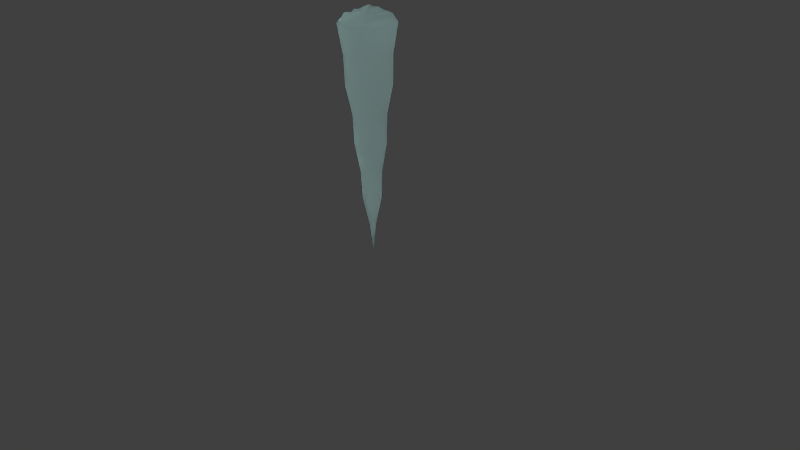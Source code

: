 # Source: estaca.blend  (saved by Blender 2.72.0; exported with 4.5.12 LTS)
import bpy
from mathutils import Matrix  # noqa: F401  (used for matrix-valued properties, if any)

bpy.ops.wm.read_factory_settings(use_empty=True)
scene = bpy.context.scene
scene.name = 'Scene'

# ---- collections
col_collection_1 = bpy.data.collections.new('Collection 1'); scene.collection.children.link(col_collection_1)

# ---- materials (node trees are filled in below, after node groups)
mat_ice = bpy.data.materials.new('Ice')
mat_ice.alpha_threshold = 0.0
mat_ice.roughness = 0.5

# ---- material node trees
mat_ice.use_nodes = True; mat_ice.node_tree.nodes.clear()
_N = mat_ice.node_tree.nodes; _L = mat_ice.node_tree.links
n0 = _N.new('ShaderNodeOutputMaterial'); n0.name = 'Material Output'; n0.location = (300, 300)
n1 = _N.new('ShaderNodeAddShader'); n1.name = 'Add Shader'; n1.location = (110, 300)
n2 = _N.new('ShaderNodeBsdfGlass'); n2.name = 'Glass BSDF'; n2.location = (-90, 300)
n2.distribution = 'BECKMANN'
n2.inputs[0].default_value = (0.7157, 0.8, 0.7207, 1.0)
n2.inputs[1].default_value = 0.4472
n2.inputs[2].default_value = 1.45
n3 = _N.new('ShaderNodeBsdfTranslucent'); n3.name = 'Translucent BSDF'; n3.location = (-80, 300)
n3.inputs[0].default_value = (0.6893, 0.8456, 0.8971, 1.0)
_L.new(n1.outputs[0], n0.inputs[0])
_L.new(n2.outputs[0], n1.inputs[0])
_L.new(n3.outputs[0], n1.inputs[1])
n0.is_active_output = True

# ---- world
world_world = bpy.data.worlds.new('World'); scene.world = world_world
world_world.color = (0.05088, 0.05088, 0.05088)
world_world.use_sun_shadow = False
world_world.sun_shadow_jitter_overblur = 0.0
world_world.cycles.sampling_method = 'MANUAL'
world_world.cycles.sample_map_resolution = 256

# ---- cameras
cam_camera = bpy.data.cameras.new('Camera')
cam_camera.clip_end = 100.0
cam_camera.lens = 35.0
cam_camera.sensor_width = 32.0
cam_camera.sensor_height = 18.0
cam_camera.ortho_scale = 7.314
cam_camera.dof.focus_distance = 0.0

# ---- lights
light_lamp = bpy.data.lights.new('Lamp', 'POINT')
light_lamp.transmission_factor = 0.0
light_lamp.cutoff_distance = 30.0
light_lamp.energy = 100.0
light_lamp.shadow_buffer_clip_start = 1.001
light_lamp.shadow_soft_size = 0.1
light_lamp.shadow_maximum_resolution = 0.006
light_lamp.use_absolute_resolution = True
light_lamp.cycles.use_multiple_importance_sampling = False

# ---- meshes
me_cone_001 = bpy.data.meshes.new('Cone.001')
me_cone_001.from_pydata([(0.0, 1.0, -1.0), (0.1951, 0.9808, -1.0), (0.3827, 0.9239, -1.0), (0.5556, 0.8315, -1.0), (0.7071, 0.7071, -1.0), (0.8315, 0.5556, -1.0), (0.9239, 0.3827, -1.0), (0.9808, 0.1951, -1.0), (1.0, 7.55e-08, -1.0), (0.0, 0.0, 1.0), (0.9808, -0.1951, -1.0), (0.9239, -0.3827, -1.0), (0.8315, -0.5556, -1.0), (0.7071, -0.7071, -1.0), (0.5556, -0.8315, -1.0), (0.3827, -0.9239, -1.0), (0.1951, -0.9808, -1.0), (-3.258e-07, -1.0, -1.0), (-0.1951, -0.9808, -1.0), (-0.3827, -0.9239, -1.0), (-0.5556, -0.8315, -1.0), (-0.7071, -0.7071, -1.0), (-0.8315, -0.5556, -1.0), (-0.9239, -0.3827, -1.0), (-0.9808, -0.1951, -1.0), (-1.0, 9.656e-07, -1.0), (-0.9808, 0.1951, -1.0), (-0.9239, 0.3827, -1.0), (-0.8315, 0.5556, -1.0), (-0.7071, 0.7071, -1.0), (-0.5556, 0.8315, -1.0), (-0.3827, 0.9239, -1.0), (-0.1951, 0.9808, -1.0), (0.04125, 0.09958, 0.75), (0.1265, 0.3053, 0.5), (0.1435, 0.3465, 0.25), (0.2142, 0.517, 0.0), (0.2251, 0.5434, -0.25), (0.3082, 0.744, -0.5), (0.3169, 0.7651, -0.75), (0.02103, 0.1057, 0.75), (0.06447, 0.3241, 0.5), (0.07316, 0.3678, 0.25), (0.1092, 0.5489, 0.0), (0.1148, 0.5769, -0.25), (0.1571, 0.7898, -0.5), (0.1616, 0.8122, -0.75), (3.292e-09, 0.8281, -0.75), (-6.383e-09, 0.8053, -0.5), (4.276e-09, 0.5882, -0.25), (-7.106e-09, 0.5596, 0.0), (0.0, 0.375, 0.25), (-9.592e-09, 0.3305, 0.5), (2.021e-09, 0.1078, 0.75), (-0.02103, 0.1057, 0.75), (-0.06447, 0.3241, 0.5), (-0.07316, 0.3678, 0.25), (-0.1092, 0.5489, 0.0), (-0.1148, 0.5769, -0.25), (-0.1571, 0.7898, -0.5), (-0.1616, 0.8122, -0.75), (-0.04125, 0.09958, 0.75), (-0.1265, 0.3053, 0.5), (-0.1435, 0.3465, 0.25), (-0.2142, 0.517, 0.0), (-0.2251, 0.5434, -0.25), (-0.3082, 0.744, -0.5), (-0.3169, 0.7651, -0.75), (-0.05988, 0.08962, 0.75), (-0.1836, 0.2748, 0.5), (-0.2083, 0.3118, 0.25), (-0.3109, 0.4653, 0.0), (-0.3268, 0.4891, -0.25), (-0.4474, 0.6696, -0.5), (-0.4601, 0.6886, -0.75), (-0.07621, 0.07621, 0.75), (-0.2337, 0.2337, 0.5), (-0.2652, 0.2652, 0.25), (-0.3957, 0.3957, 0.0), (-0.4159, 0.4159, -0.25), (-0.5694, 0.5694, -0.5), (-0.5856, 0.5856, -0.75), (-0.08962, 0.05988, 0.75), (-0.2748, 0.1836, 0.5), (-0.3118, 0.2083, 0.25), (-0.4653, 0.3109, 0.0), (-0.4891, 0.3268, -0.25), (-0.6696, 0.4474, -0.5), (-0.6886, 0.4601, -0.75), (0.1078, 1.314e-08, 0.75), (0.3305, 1.568e-09, 0.5), (0.375, 2.831e-08, 0.25), (0.5596, 2.526e-08, 0.0), (0.5882, 5.526e-08, -0.25), (0.8053, 4.172e-08, -0.5), (0.8281, 7.539e-08, -0.75), (-0.09958, 0.04125, 0.75), (-0.3053, 0.1265, 0.5), (-0.3465, 0.1435, 0.25), (-0.517, 0.2142, 0.0), (-0.5434, 0.2251, -0.25), (-0.744, 0.3082, -0.5), (-0.7651, 0.3169, -0.75), (-0.1057, 0.02103, 0.75), (-0.3241, 0.06447, 0.5), (-0.3678, 0.07316, 0.25), (-0.5489, 0.1092, 0.0), (-0.5769, 0.1148, -0.25), (-0.7898, 0.1571, -0.5), (-0.8122, 0.1616, -0.75), (-0.1078, 1.091e-07, 0.75), (-0.3305, 2.957e-07, 0.5), (-0.375, 3.621e-07, 0.25), (-0.5596, 5.234e-07, 0.0), (-0.5882, 5.788e-07, -0.25), (-0.8053, 7.585e-07, -0.5), (-0.8281, 8.125e-07, -0.75), (-0.1057, -0.02103, 0.75), (-0.3241, -0.06447, 0.5), (-0.3678, -0.07316, 0.25), (-0.5489, -0.1092, 0.0), (-0.5769, -0.1148, -0.25), (-0.7898, -0.1571, -0.5), (-0.8122, -0.1616, -0.75), (-0.09958, -0.04125, 0.75), (-0.3053, -0.1265, 0.5), (-0.3465, -0.1435, 0.25), (-0.517, -0.2142, 0.0), (-0.5434, -0.2251, -0.25), (-0.744, -0.3082, -0.5), (-0.7651, -0.3169, -0.75), (-0.08962, -0.05988, 0.75), (-0.2748, -0.1836, 0.5), (-0.3118, -0.2083, 0.25), (-0.4653, -0.3109, 0.0), (-0.4891, -0.3268, -0.25), (-0.6696, -0.4474, -0.5), (-0.6886, -0.4601, -0.75), (-0.07621, -0.07621, 0.75), (-0.2337, -0.2337, 0.5), (-0.2652, -0.2652, 0.25), (-0.3957, -0.3957, 0.0), (-0.4159, -0.4159, -0.25), (-0.5694, -0.5694, -0.5), (-0.5856, -0.5856, -0.75), (-0.05988, -0.08962, 0.75), (-0.1836, -0.2748, 0.5), (-0.2083, -0.3118, 0.25), (-0.3109, -0.4653, 0.0), (-0.3268, -0.4891, -0.25), (-0.4474, -0.6696, -0.5), (-0.4601, -0.6886, -0.75), (-0.04125, -0.09958, 0.75), (-0.1265, -0.3053, 0.5), (-0.1435, -0.3465, 0.25), (-0.2142, -0.517, 0.0), (-0.2251, -0.5434, -0.25), (-0.3082, -0.744, -0.5), (-0.3169, -0.7651, -0.75), (-0.02103, -0.1057, 0.75), (-0.06447, -0.3241, 0.5), (-0.07316, -0.3678, 0.25), (-0.1092, -0.5489, 0.0), (-0.1148, -0.5769, -0.25), (-0.1571, -0.7898, -0.5), (-0.1616, -0.8122, -0.75), (-3.31e-08, -0.1078, 0.75), (-1.173e-07, -0.3305, 0.5), (-1.222e-07, -0.375, 0.25), (-1.895e-07, -0.5596, 0.0), (-1.874e-07, -0.5882, -0.25), (-2.688e-07, -0.8053, -0.5), (-2.665e-07, -0.8281, -0.75), (0.02103, -0.1057, 0.75), (0.06447, -0.3241, 0.5), (0.07316, -0.3678, 0.25), (0.1092, -0.5489, 0.0), (0.1148, -0.5769, -0.25), (0.1571, -0.7898, -0.5), (0.1616, -0.8122, -0.75), (0.04125, -0.09958, 0.75), (0.1265, -0.3053, 0.5), (0.1435, -0.3465, 0.25), (0.2142, -0.517, 0.0), (0.2251, -0.5434, -0.25), (0.3082, -0.744, -0.5), (0.3169, -0.7651, -0.75), (0.05988, -0.08962, 0.75), (0.1836, -0.2748, 0.5), (0.2083, -0.3118, 0.25), (0.3109, -0.4653, 0.0), (0.3268, -0.4891, -0.25), (0.4474, -0.6696, -0.5), (0.4601, -0.6886, -0.75), (0.07621, -0.07621, 0.75), (0.2337, -0.2337, 0.5), (0.2652, -0.2652, 0.25), (0.3957, -0.3957, 0.0), (0.4159, -0.4159, -0.25), (0.5694, -0.5694, -0.5), (0.5856, -0.5856, -0.75), (0.08962, -0.05988, 0.75), (0.2748, -0.1836, 0.5), (0.3118, -0.2083, 0.25), (0.4653, -0.3109, 0.0), (0.4891, -0.3268, -0.25), (0.6696, -0.4474, -0.5), (0.6886, -0.4601, -0.75), (0.09958, -0.04125, 0.75), (0.3053, -0.1265, 0.5), (0.3465, -0.1435, 0.25), (0.517, -0.2142, 0.0), (0.5434, -0.2251, -0.25), (0.744, -0.3082, -0.5), (0.7651, -0.3169, -0.75), (0.1057, -0.02103, 0.75), (0.3241, -0.06447, 0.5), (0.3678, -0.07316, 0.25), (0.5489, -0.1092, 0.0), (0.5769, -0.1148, -0.25), (0.7898, -0.1571, -0.5), (0.8122, -0.1616, -0.75), (0.1057, 0.02103, 0.75), (0.3241, 0.06447, 0.5), (0.3678, 0.07316, 0.25), (0.5489, 0.1092, 0.0), (0.5769, 0.1148, -0.25), (0.7898, 0.1571, -0.5), (0.8122, 0.1616, -0.75), (0.09958, 0.04125, 0.75), (0.3053, 0.1265, 0.5), (0.3465, 0.1435, 0.25), (0.517, 0.2142, 0.0), (0.5434, 0.2251, -0.25), (0.744, 0.3082, -0.5), (0.7651, 0.3169, -0.75), (0.08962, 0.05988, 0.75), (0.2748, 0.1836, 0.5), (0.3118, 0.2083, 0.25), (0.4653, 0.3109, 0.0), (0.4891, 0.3268, -0.25), (0.6696, 0.4474, -0.5), (0.6886, 0.4601, -0.75), (0.07621, 0.07621, 0.75), (0.2337, 0.2337, 0.5), (0.2652, 0.2652, 0.25), (0.3957, 0.3957, 0.0), (0.4159, 0.4159, -0.25), (0.5694, 0.5694, -0.5), (0.5856, 0.5856, -0.75), (0.05988, 0.08962, 0.75), (0.1836, 0.2748, 0.5), (0.2083, 0.3118, 0.25), (0.3109, 0.4653, 0.0), (0.3268, 0.4891, -0.25), (0.4474, 0.6696, -0.5), (0.4601, 0.6886, -0.75), (1.765e-08, 0.8513, -1.057), (0.1661, 0.835, -1.057), (0.2852, 0.747, -1.052), (0.4324, 0.6683, -1.052), (0.5614, 0.5624, -1.052), (0.7079, 0.473, -1.065), (0.7865, 0.3258, -1.066), (0.835, 0.1661, -1.066), (0.8513, 1.495e-07, -1.066), (0.835, -0.1661, -1.066), (0.7865, -0.3258, -1.066), (0.7079, -0.473, -1.069), (0.602, -0.602, -1.057), (0.473, -0.7079, -1.057), (0.3258, -0.7865, -1.057), (0.1661, -0.835, -1.057), (-2.597e-07, -0.8513, -1.057), (-0.1661, -0.835, -1.064), (-0.3258, -0.7865, -1.08), (-0.473, -0.7079, -1.08), (-0.602, -0.602, -1.095), (-0.7079, -0.473, -1.08), (-0.7865, -0.3258, -1.063), (-0.835, -0.1661, -1.068), (-0.8513, 8.872e-07, -1.034), (-0.835, 0.1661, -1.057), (-0.7865, 0.3258, -1.057), (-0.7079, 0.3683, -1.057), (-0.602, 0.4973, -1.057), (-0.473, 0.6032, -1.057), (-0.3258, 0.7865, -1.057), (-0.1661, 0.835, -1.057), (-0.008179, 0.08304, -1.08)], [], [(61, 9, 54), (53, 9, 40), (68, 9, 61), (75, 9, 68), (82, 9, 75), (96, 9, 82), (103, 9, 96), (110, 9, 103), (117, 9, 110), (124, 9, 117), (131, 9, 124), (138, 9, 131), (145, 9, 138), (152, 9, 145), (159, 9, 152), (166, 9, 159), (173, 9, 166), (180, 9, 173), (187, 9, 180), (194, 9, 187), (201, 9, 194), (208, 9, 201), (215, 9, 208), (89, 9, 215), (222, 9, 89), (229, 9, 222), (236, 9, 229), (243, 9, 236), (250, 9, 243), (33, 9, 250), (54, 9, 53), (40, 9, 33), (24, 25, 281, 280), (31, 67, 60, 32), (67, 66, 59, 60), (66, 65, 58, 59), (65, 64, 57, 58), (64, 63, 56, 57), (63, 62, 55, 56), (62, 61, 54, 55), (0, 47, 46, 1), (47, 48, 45, 46), (48, 49, 44, 45), (49, 50, 43, 44), (50, 51, 42, 43), (51, 52, 41, 42), (52, 53, 40, 41), (30, 74, 67, 31), (74, 73, 66, 67), (73, 72, 65, 66), (72, 71, 64, 65), (71, 70, 63, 64), (70, 69, 62, 63), (69, 68, 61, 62), (29, 81, 74, 30), (81, 80, 73, 74), (80, 79, 72, 73), (79, 78, 71, 72), (78, 77, 70, 71), (77, 76, 69, 70), (76, 75, 68, 69), (28, 88, 81, 29), (88, 87, 80, 81), (87, 86, 79, 80), (86, 85, 78, 79), (85, 84, 77, 78), (84, 83, 76, 77), (83, 82, 75, 76), (27, 102, 88, 28), (102, 101, 87, 88), (101, 100, 86, 87), (100, 99, 85, 86), (99, 98, 84, 85), (98, 97, 83, 84), (97, 96, 82, 83), (26, 109, 102, 27), (109, 108, 101, 102), (108, 107, 100, 101), (107, 106, 99, 100), (106, 105, 98, 99), (105, 104, 97, 98), (104, 103, 96, 97), (25, 116, 109, 26), (116, 115, 108, 109), (115, 114, 107, 108), (114, 113, 106, 107), (113, 112, 105, 106), (112, 111, 104, 105), (111, 110, 103, 104), (24, 123, 116, 25), (123, 122, 115, 116), (122, 121, 114, 115), (121, 120, 113, 114), (120, 119, 112, 113), (119, 118, 111, 112), (118, 117, 110, 111), (23, 130, 123, 24), (130, 129, 122, 123), (129, 128, 121, 122), (128, 127, 120, 121), (127, 126, 119, 120), (126, 125, 118, 119), (125, 124, 117, 118), (22, 137, 130, 23), (137, 136, 129, 130), (136, 135, 128, 129), (135, 134, 127, 128), (134, 133, 126, 127), (133, 132, 125, 126), (132, 131, 124, 125), (21, 144, 137, 22), (144, 143, 136, 137), (143, 142, 135, 136), (142, 141, 134, 135), (141, 140, 133, 134), (140, 139, 132, 133), (139, 138, 131, 132), (20, 151, 144, 21), (151, 150, 143, 144), (150, 149, 142, 143), (149, 148, 141, 142), (148, 147, 140, 141), (147, 146, 139, 140), (146, 145, 138, 139), (19, 158, 151, 20), (158, 157, 150, 151), (157, 156, 149, 150), (156, 155, 148, 149), (155, 154, 147, 148), (154, 153, 146, 147), (153, 152, 145, 146), (18, 165, 158, 19), (165, 164, 157, 158), (164, 163, 156, 157), (163, 162, 155, 156), (162, 161, 154, 155), (161, 160, 153, 154), (160, 159, 152, 153), (17, 172, 165, 18), (172, 171, 164, 165), (171, 170, 163, 164), (170, 169, 162, 163), (169, 168, 161, 162), (168, 167, 160, 161), (167, 166, 159, 160), (16, 179, 172, 17), (179, 178, 171, 172), (178, 177, 170, 171), (177, 176, 169, 170), (176, 175, 168, 169), (175, 174, 167, 168), (174, 173, 166, 167), (15, 186, 179, 16), (186, 185, 178, 179), (185, 184, 177, 178), (184, 183, 176, 177), (183, 182, 175, 176), (182, 181, 174, 175), (181, 180, 173, 174), (14, 193, 186, 15), (193, 192, 185, 186), (192, 191, 184, 185), (191, 190, 183, 184), (190, 189, 182, 183), (189, 188, 181, 182), (188, 187, 180, 181), (13, 200, 193, 14), (200, 199, 192, 193), (199, 198, 191, 192), (198, 197, 190, 191), (197, 196, 189, 190), (196, 195, 188, 189), (195, 194, 187, 188), (12, 207, 200, 13), (207, 206, 199, 200), (206, 205, 198, 199), (205, 204, 197, 198), (204, 203, 196, 197), (203, 202, 195, 196), (202, 201, 194, 195), (11, 214, 207, 12), (214, 213, 206, 207), (213, 212, 205, 206), (212, 211, 204, 205), (211, 210, 203, 204), (210, 209, 202, 203), (209, 208, 201, 202), (10, 221, 214, 11), (221, 220, 213, 214), (220, 219, 212, 213), (219, 218, 211, 212), (218, 217, 210, 211), (217, 216, 209, 210), (216, 215, 208, 209), (8, 95, 221, 10), (95, 94, 220, 221), (94, 93, 219, 220), (93, 92, 218, 219), (92, 91, 217, 218), (91, 90, 216, 217), (90, 89, 215, 216), (7, 228, 95, 8), (228, 227, 94, 95), (227, 226, 93, 94), (226, 225, 92, 93), (225, 224, 91, 92), (224, 223, 90, 91), (223, 222, 89, 90), (6, 235, 228, 7), (235, 234, 227, 228), (234, 233, 226, 227), (233, 232, 225, 226), (232, 231, 224, 225), (231, 230, 223, 224), (230, 229, 222, 223), (5, 242, 235, 6), (242, 241, 234, 235), (241, 240, 233, 234), (240, 239, 232, 233), (239, 238, 231, 232), (238, 237, 230, 231), (237, 236, 229, 230), (4, 249, 242, 5), (249, 248, 241, 242), (248, 247, 240, 241), (247, 246, 239, 240), (246, 245, 238, 239), (245, 244, 237, 238), (244, 243, 236, 237), (3, 256, 249, 4), (256, 255, 248, 249), (255, 254, 247, 248), (254, 253, 246, 247), (253, 252, 245, 246), (252, 251, 244, 245), (251, 250, 243, 244), (2, 39, 256, 3), (39, 38, 255, 256), (38, 37, 254, 255), (37, 36, 253, 254), (36, 35, 252, 253), (35, 34, 251, 252), (34, 33, 250, 251), (32, 60, 47, 0), (60, 59, 48, 47), (59, 58, 49, 48), (58, 57, 50, 49), (57, 56, 51, 50), (56, 55, 52, 51), (55, 54, 53, 52), (1, 46, 39, 2), (46, 45, 38, 39), (45, 44, 37, 38), (44, 43, 36, 37), (43, 42, 35, 36), (42, 41, 34, 35), (41, 40, 33, 34), (7, 8, 265, 264), (13, 14, 270, 269), (23, 24, 280, 279), (6, 7, 264, 263), (12, 13, 269, 268), (22, 23, 279, 278), (0, 1, 258, 257), (5, 6, 263, 262), (11, 12, 268, 267), (21, 22, 278, 277), (4, 5, 262, 261), (10, 11, 267, 266), (31, 32, 288, 287), (20, 21, 277, 276), (3, 4, 261, 260), (8, 10, 266, 265), (30, 31, 287, 286), (19, 20, 276, 275), (2, 3, 260, 259), (29, 30, 286, 285), (18, 19, 275, 274), (1, 2, 259, 258), (28, 29, 285, 284), (17, 18, 274, 273), (27, 28, 284, 283), (16, 17, 273, 272), (32, 0, 257, 288), (26, 27, 283, 282), (15, 16, 272, 271), (25, 26, 282, 281), (14, 15, 271, 270), (265, 289, 264), (264, 289, 263), (263, 289, 262), (262, 289, 261), (261, 289, 260), (260, 289, 259), (259, 289, 258), (258, 289, 257), (257, 289, 288), (288, 289, 287), (287, 289, 286), (286, 289, 285), (285, 289, 284), (284, 289, 283), (283, 289, 282), (281, 282, 289), (281, 289, 280), (280, 289, 279), (279, 289, 278), (278, 289, 277), (277, 289, 276), (276, 289, 275), (275, 289, 274), (274, 289, 273), (273, 289, 272), (272, 289, 271), (271, 289, 270), (270, 289, 269), (269, 289, 268), (268, 289, 267), (267, 289, 266), (266, 289, 265)])
me_cone_001.polygons.foreach_set('use_smooth', [True] * 320)
me_cone_001.materials.append(mat_ice)
me_cone_001.use_remesh_preserve_volume = False
me_cone_001.use_remesh_preserve_attributes = False
me_cone_001.use_mirror_vertex_groups = False
me_cone_001.update()

# ---- objects
ob_estaca = bpy.data.objects.new('Estaca', me_cone_001)
ob_lamp = bpy.data.objects.new('Lamp', light_lamp)
ob_camera = bpy.data.objects.new('Camera', cam_camera)

# ---- transforms, parenting, visibility, modifiers, constraints
ob_estaca.location = (0.0, 0.0, 1.527)
ob_estaca.rotation_euler = (3.142, -0.0, 0.0)
ob_estaca.scale = (0.3499, 0.3499, 1.457)
ob_estaca.lineart.crease_threshold = 0.0
ob_lamp.location = (4.076, 1.005, 5.904)
ob_lamp.rotation_euler = (0.6503, 0.05522, 1.866)
ob_lamp.lock_rotations_4d = False
ob_lamp.empty_display_type = 'ARROWS'
ob_lamp.color = (0.0, 0.0, 0.0, 0.0)
ob_lamp.lineart.crease_threshold = 0.0
ob_camera.location = (7.481, -6.508, 5.344)
ob_camera.rotation_euler = (1.109, 0.01082, 0.8149)
ob_camera.lock_rotations_4d = False
ob_camera.empty_display_type = 'ARROWS'
ob_camera.color = (0.0, 0.0, 0.0, 0.0)
ob_camera.display_type = 'WIRE'
ob_camera.lineart.crease_threshold = 0.0

# ---- collection membership
col_collection_1.objects.link(ob_estaca)
col_collection_1.objects.link(ob_lamp)
col_collection_1.objects.link(ob_camera)

# ---- scene / render settings (as saved in the file)
scene.camera = ob_camera
scene.frame_start = 1; scene.frame_end = 250; scene.frame_set(1)
scene.render.engine = 'CYCLES'
scene.render.resolution_percentage = 50
scene.render.dither_intensity = 0.0
scene.cycles.use_denoising = False
scene.cycles.samples = 10
scene.cycles.sampling_pattern = 'TABULATED_SOBOL'
scene.cycles.light_sampling_threshold = 0.0
scene.cycles.use_adaptive_sampling = False
scene.cycles.use_light_tree = False
scene.cycles.blur_glossy = 0.0
scene.cycles.pixel_filter_type = 'GAUSSIAN'
scene.cycles.sample_clamp_indirect = 0.0
scene.view_settings.view_transform = 'Standard'
bpy.context.view_layer.update()
